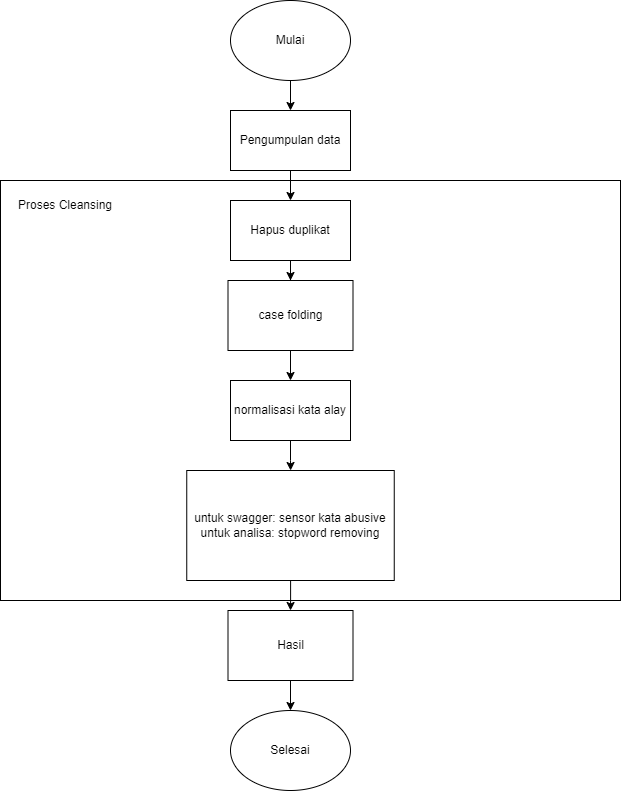

The diagram above was exported from draw.io. Its source (the exported page's mxGraphModel, read from the mxfile embedded in the PNG):
<mxGraphModel dx="1050" dy="541" grid="1" gridSize="10" guides="1" tooltips="1" connect="1" arrows="1" fold="1" page="1" pageScale="1" pageWidth="850" pageHeight="1100" math="0" shadow="0">
  <root>
    <mxCell id="0" />
    <mxCell id="1" parent="0" />
    <mxCell id="_v_APWu2JyjOKQSc_Rif-6" value="" style="edgeStyle=orthogonalEdgeStyle;rounded=0;orthogonalLoop=1;jettySize=auto;html=1;" edge="1" parent="1" source="_v_APWu2JyjOKQSc_Rif-1" target="_v_APWu2JyjOKQSc_Rif-2">
      <mxGeometry relative="1" as="geometry" />
    </mxCell>
    <mxCell id="_v_APWu2JyjOKQSc_Rif-1" value="Mulai" style="ellipse;whiteSpace=wrap;html=1;" vertex="1" parent="1">
      <mxGeometry x="360" y="240" width="120" height="80" as="geometry" />
    </mxCell>
    <mxCell id="_v_APWu2JyjOKQSc_Rif-14" value="" style="edgeStyle=orthogonalEdgeStyle;rounded=0;orthogonalLoop=1;jettySize=auto;html=1;" edge="1" parent="1" source="_v_APWu2JyjOKQSc_Rif-2" target="_v_APWu2JyjOKQSc_Rif-12">
      <mxGeometry relative="1" as="geometry" />
    </mxCell>
    <mxCell id="_v_APWu2JyjOKQSc_Rif-2" value="Pengumpulan data" style="rounded=0;whiteSpace=wrap;html=1;" vertex="1" parent="1">
      <mxGeometry x="360" y="350" width="120" height="60" as="geometry" />
    </mxCell>
    <mxCell id="_v_APWu2JyjOKQSc_Rif-9" value="" style="edgeStyle=orthogonalEdgeStyle;rounded=0;orthogonalLoop=1;jettySize=auto;html=1;" edge="1" parent="1" source="_v_APWu2JyjOKQSc_Rif-3" target="_v_APWu2JyjOKQSc_Rif-8">
      <mxGeometry relative="1" as="geometry" />
    </mxCell>
    <mxCell id="_v_APWu2JyjOKQSc_Rif-3" value="case folding" style="rounded=0;whiteSpace=wrap;html=1;" vertex="1" parent="1">
      <mxGeometry x="357.5" y="520" width="125" height="70" as="geometry" />
    </mxCell>
    <mxCell id="_v_APWu2JyjOKQSc_Rif-11" value="" style="edgeStyle=orthogonalEdgeStyle;rounded=0;orthogonalLoop=1;jettySize=auto;html=1;" edge="1" parent="1" source="_v_APWu2JyjOKQSc_Rif-8" target="_v_APWu2JyjOKQSc_Rif-10">
      <mxGeometry relative="1" as="geometry" />
    </mxCell>
    <mxCell id="_v_APWu2JyjOKQSc_Rif-8" value="normalisasi kata alay" style="rounded=0;whiteSpace=wrap;html=1;" vertex="1" parent="1">
      <mxGeometry x="360" y="620" width="120" height="60" as="geometry" />
    </mxCell>
    <mxCell id="_v_APWu2JyjOKQSc_Rif-18" value="" style="edgeStyle=orthogonalEdgeStyle;rounded=0;orthogonalLoop=1;jettySize=auto;html=1;" edge="1" parent="1" source="_v_APWu2JyjOKQSc_Rif-10" target="_v_APWu2JyjOKQSc_Rif-15">
      <mxGeometry relative="1" as="geometry" />
    </mxCell>
    <mxCell id="_v_APWu2JyjOKQSc_Rif-10" value="untuk swagger: sensor kata abusive&lt;br&gt;untuk analisa: stopword removing" style="rounded=0;whiteSpace=wrap;html=1;" vertex="1" parent="1">
      <mxGeometry x="316.25" y="710" width="207.5" height="110" as="geometry" />
    </mxCell>
    <mxCell id="_v_APWu2JyjOKQSc_Rif-13" value="" style="edgeStyle=orthogonalEdgeStyle;rounded=0;orthogonalLoop=1;jettySize=auto;html=1;" edge="1" parent="1" source="_v_APWu2JyjOKQSc_Rif-12" target="_v_APWu2JyjOKQSc_Rif-3">
      <mxGeometry relative="1" as="geometry" />
    </mxCell>
    <mxCell id="_v_APWu2JyjOKQSc_Rif-12" value="Hapus duplikat&lt;br&gt;" style="rounded=0;whiteSpace=wrap;html=1;" vertex="1" parent="1">
      <mxGeometry x="360" y="440" width="120" height="60" as="geometry" />
    </mxCell>
    <mxCell id="_v_APWu2JyjOKQSc_Rif-17" value="" style="edgeStyle=orthogonalEdgeStyle;rounded=0;orthogonalLoop=1;jettySize=auto;html=1;" edge="1" parent="1" source="_v_APWu2JyjOKQSc_Rif-15" target="_v_APWu2JyjOKQSc_Rif-16">
      <mxGeometry relative="1" as="geometry" />
    </mxCell>
    <mxCell id="_v_APWu2JyjOKQSc_Rif-15" value="Hasil" style="rounded=0;whiteSpace=wrap;html=1;" vertex="1" parent="1">
      <mxGeometry x="357.5" y="850" width="125" height="70" as="geometry" />
    </mxCell>
    <mxCell id="_v_APWu2JyjOKQSc_Rif-16" value="Selesai" style="ellipse;whiteSpace=wrap;html=1;" vertex="1" parent="1">
      <mxGeometry x="360" y="950" width="120" height="80" as="geometry" />
    </mxCell>
    <mxCell id="_v_APWu2JyjOKQSc_Rif-19" value="" style="rounded=0;whiteSpace=wrap;html=1;fillColor=none;" vertex="1" parent="1">
      <mxGeometry x="130" y="420" width="620" height="420" as="geometry" />
    </mxCell>
    <mxCell id="_v_APWu2JyjOKQSc_Rif-20" value="Proses Cleansing" style="text;html=1;strokeColor=none;fillColor=none;align=center;verticalAlign=middle;whiteSpace=wrap;rounded=0;" vertex="1" parent="1">
      <mxGeometry x="140" y="430" width="110" height="30" as="geometry" />
    </mxCell>
  </root>
</mxGraphModel>